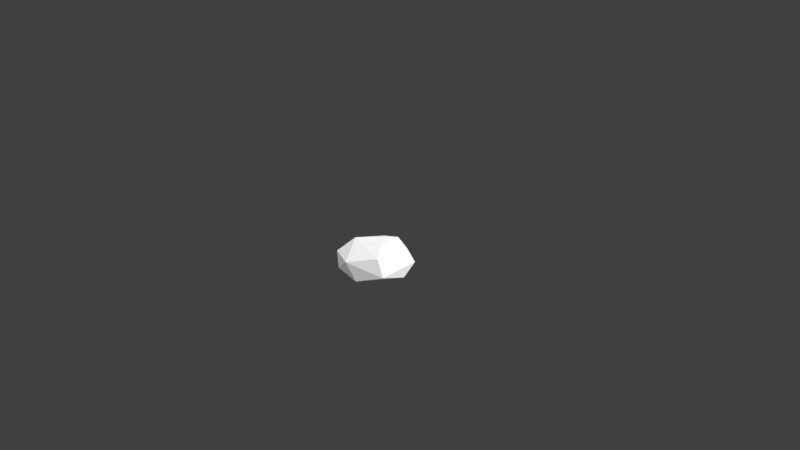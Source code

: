 # Source: Low_Poly_Rock_002.blend  (saved by Blender 2.79.0; exported with 4.5.12 LTS)
import bpy
from mathutils import Matrix  # noqa: F401  (used for matrix-valued properties, if any)

bpy.ops.wm.read_factory_settings(use_empty=True)
scene = bpy.context.scene
scene.name = 'Scene'

# ---- collections
col_collection_1 = bpy.data.collections.new('Collection 1'); scene.collection.children.link(col_collection_1)

# ---- materials (node trees are filled in below, after node groups)
mat_lowpolyrock002mat = bpy.data.materials.new('LowPolyRock002Mat')
mat_lowpolyrock002mat.alpha_threshold = 0.0
mat_lowpolyrock002mat.roughness = 0.5

# ---- material node trees
mat_lowpolyrock002mat.use_nodes = True; mat_lowpolyrock002mat.node_tree.nodes.clear()
_N = mat_lowpolyrock002mat.node_tree.nodes; _L = mat_lowpolyrock002mat.node_tree.links
n0 = _N.new('ShaderNodeOutputMaterial'); n0.name = 'Material Output'; n0.location = (300, 300)
n1 = _N.new('ShaderNodeBsdfDiffuse'); n1.name = 'Diffuse BSDF'; n1.location = (10, 300)
_L.new(n1.outputs[0], n0.inputs[0])
n0.is_active_output = True

# ---- world
world_world = bpy.data.worlds.new('World'); scene.world = world_world
world_world.color = (0.05088, 0.05088, 0.05088)
world_world.use_sun_shadow = False
world_world.sun_shadow_jitter_overblur = 0.0
world_world.cycles.sampling_method = 'MANUAL'

# ---- cameras
cam_camera = bpy.data.cameras.new('Camera')
cam_camera.clip_end = 100.0
cam_camera.lens = 35.0
cam_camera.sensor_width = 32.0
cam_camera.sensor_height = 18.0
cam_camera.ortho_scale = 7.314
cam_camera.dof.focus_distance = 0.0

# ---- lights
light_lamp = bpy.data.lights.new('Lamp', 'SUN')
light_lamp.transmission_factor = 0.0
light_lamp.cutoff_distance = 30.0
light_lamp.angle = 2.507
light_lamp.energy = 4.3
light_lamp.shadow_buffer_clip_start = 1.001
light_lamp.shadow_soft_size = 3.046
light_lamp.shadow_cascade_max_distance = 1000.0

# ---- meshes
me_icosphere_001 = bpy.data.meshes.new('Icosphere.001')
me_icosphere_001.from_pydata([(-0.1891, 0.3248, -0.2092), (-0.3995, -0.09268, -0.1731), (-0.2326, 0.3966, 0.03891), (0.4366, 0.3148, -0.06571), (0.4391, 0.1149, -0.2131), (0.3562, -0.2524, 0.1612), (0.06775, 0.3677, 0.1406), (0.03696, -0.4979, 0.08624), (-0.1504, -0.1709, 0.2486), (0.2029, -0.05103, -0.2521), (0.2063, -0.04212, 0.2418), (-0.1547, -0.4612, -0.07809), (-0.2843, -0.3717, 0.08215), (0.08493, 0.5101, -0.06917), (-0.4296, 0.02547, 0.04868), (0.4649, -0.263, -0.06264), (0.1283, -0.4235, -0.1822)], [], [(13, 4, 0), (14, 0, 1), (0, 4, 9), (0, 14, 2), (13, 6, 3), (15, 7, 16), (6, 10, 3), (16, 9, 4), (15, 4, 3), (10, 6, 8), (0, 9, 1), (12, 7, 8), (8, 2, 14), (5, 8, 7), (15, 3, 5), (7, 15, 5), (5, 10, 8), (14, 1, 12), (2, 8, 6), (11, 16, 7), (1, 11, 12), (8, 14, 12), (10, 5, 3), (13, 2, 6), (7, 12, 11), (16, 11, 1), (13, 0, 2), (13, 3, 4), (16, 4, 15), (1, 9, 16)])
me_icosphere_001.materials.append(mat_lowpolyrock002mat)
me_icosphere_001.use_remesh_preserve_volume = False
me_icosphere_001.use_remesh_preserve_attributes = False
me_icosphere_001.use_mirror_vertex_groups = False
me_icosphere_001.update()

# ---- objects
ob_low_poly_rock_002 = bpy.data.objects.new('Low_Poly_Rock_002', me_icosphere_001)
ob_lamp = bpy.data.objects.new('Lamp', light_lamp)
ob_camera = bpy.data.objects.new('Camera', cam_camera)

# ---- transforms, parenting, visibility, modifiers, constraints
ob_low_poly_rock_002.location = (0.0, 0.0, 0.0)
ob_low_poly_rock_002.lineart.crease_threshold = 0.0
ob_lamp.location = (-6.758, -17.24, 9.332)
ob_lamp.rotation_euler = (0.6503, 0.05522, 1.866)
ob_lamp.lock_rotations_4d = False
ob_lamp.empty_display_type = 'ARROWS'
ob_lamp.color = (0.0, 0.0, 0.0, 0.0)
ob_lamp.lineart.crease_threshold = 0.0
ob_camera.location = (7.481, -6.508, 5.344)
ob_camera.rotation_euler = (1.109, 0.01082, 0.8149)
ob_camera.lock_rotations_4d = False
ob_camera.empty_display_type = 'ARROWS'
ob_camera.color = (0.0, 0.0, 0.0, 0.0)
ob_camera.display_type = 'WIRE'
ob_camera.lineart.crease_threshold = 0.0

# ---- collection membership
col_collection_1.objects.link(ob_low_poly_rock_002)
col_collection_1.objects.link(ob_lamp)
col_collection_1.objects.link(ob_camera)

# ---- scene / render settings (as saved in the file)
scene.camera = ob_camera
scene.frame_start = 1; scene.frame_end = 250; scene.frame_set(1)
scene.render.engine = 'CYCLES'
scene.render.resolution_percentage = 50
scene.render.dither_intensity = 0.0
scene.cycles.use_denoising = False
scene.cycles.samples = 128
scene.cycles.sampling_pattern = 'TABULATED_SOBOL'
scene.cycles.light_sampling_threshold = 0.0
scene.cycles.use_adaptive_sampling = False
scene.cycles.use_light_tree = False
scene.cycles.blur_glossy = 0.0
scene.cycles.sample_clamp_indirect = 0.0
scene.view_settings.view_transform = 'Standard'
bpy.context.view_layer.update()
